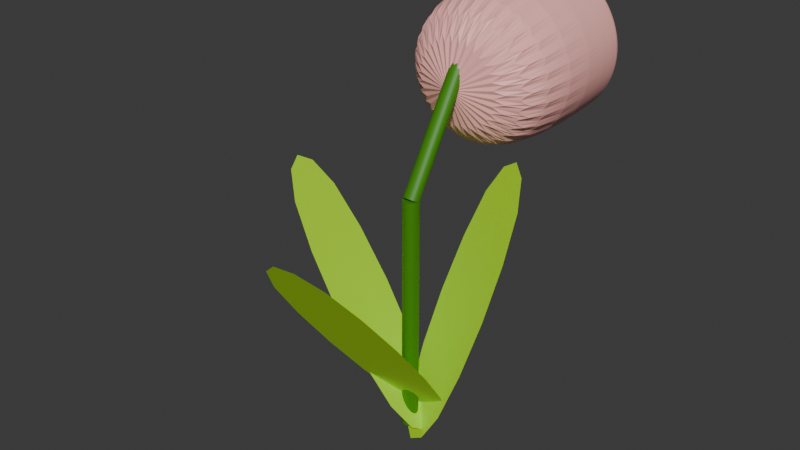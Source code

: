 # Source: plant_cinco.blend  (saved by Blender 4.4.32; exported with 4.5.12 LTS)
import bpy
from mathutils import Matrix  # noqa: F401  (used for matrix-valued properties, if any)

bpy.ops.wm.read_factory_settings(use_empty=True)
scene = bpy.context.scene
scene.name = 'Scene'

# ---- collections
col_collection = bpy.data.collections.new('Collection'); scene.collection.children.link(col_collection)

# ---- materials (node trees are filled in below, after node groups)
mat_material_001 = bpy.data.materials.new('Material.001')
mat_material_003 = bpy.data.materials.new('Material.003')
mat_material_002 = bpy.data.materials.new('Material.002')
mat_material_005 = bpy.data.materials.new('Material.005')
mat_material_004 = bpy.data.materials.new('Material.004')
mat_material_006 = bpy.data.materials.new('Material.006')
mat_material_007 = bpy.data.materials.new('Material.007')

# ---- material node trees
mat_material_001.use_nodes = True; mat_material_001.node_tree.nodes.clear()
_N = mat_material_001.node_tree.nodes; _L = mat_material_001.node_tree.links
n0 = _N.new('ShaderNodeBsdfPrincipled'); n0.name = 'Principled BSDF'; n0.location = (10, 300)
n0.inputs[0].default_value = (0.4287, 0.7991, 0.0, 1.0)
n0.inputs[2].default_value = 1.0
n1 = _N.new('ShaderNodeOutputMaterial'); n1.name = 'Material Output'; n1.location = (300, 300)
_L.new(n0.outputs[0], n1.inputs[0])
n1.is_active_output = True
mat_material_003.use_nodes = True; mat_material_003.node_tree.nodes.clear()
_N = mat_material_003.node_tree.nodes; _L = mat_material_003.node_tree.links
n0 = _N.new('ShaderNodeBsdfPrincipled'); n0.name = 'Principled BSDF'; n0.location = (10, 300)
n0.inputs[0].default_value = (0.4287, 0.7991, 0.0, 1.0)
n0.inputs[2].default_value = 1.0
n1 = _N.new('ShaderNodeOutputMaterial'); n1.name = 'Material Output'; n1.location = (300, 300)
_L.new(n0.outputs[0], n1.inputs[0])
n1.is_active_output = True
mat_material_002.use_nodes = True; mat_material_002.node_tree.nodes.clear()
_N = mat_material_002.node_tree.nodes; _L = mat_material_002.node_tree.links
n0 = _N.new('ShaderNodeBsdfPrincipled'); n0.name = 'Principled BSDF'; n0.location = (10, 300)
n0.inputs[0].default_value = (0.4287, 0.7991, 0.0, 1.0)
n0.inputs[2].default_value = 1.0
n1 = _N.new('ShaderNodeOutputMaterial'); n1.name = 'Material Output'; n1.location = (300, 300)
_L.new(n0.outputs[0], n1.inputs[0])
n1.is_active_output = True
mat_material_005.use_nodes = True; mat_material_005.node_tree.nodes.clear()
_N = mat_material_005.node_tree.nodes; _L = mat_material_005.node_tree.links
n0 = _N.new('ShaderNodeBsdfPrincipled'); n0.name = 'Principled BSDF'; n0.location = (10, 300)
n0.inputs[0].default_value = (1.0, 0.476, 0.4411, 1.0)
n1 = _N.new('ShaderNodeOutputMaterial'); n1.name = 'Material Output'; n1.location = (300, 300)
_L.new(n0.outputs[0], n1.inputs[0])
n1.is_active_output = True
mat_material_004.use_nodes = True; mat_material_004.node_tree.nodes.clear()
_N = mat_material_004.node_tree.nodes; _L = mat_material_004.node_tree.links
n0 = _N.new('ShaderNodeBsdfPrincipled'); n0.name = 'Principled BSDF'; n0.location = (10, 300)
n0.inputs[0].default_value = (0.8018, 0.7316, 0.0, 1.0)
n1 = _N.new('ShaderNodeOutputMaterial'); n1.name = 'Material Output'; n1.location = (300, 300)
_L.new(n0.outputs[0], n1.inputs[0])
n1.is_active_output = True
mat_material_006.use_nodes = True; mat_material_006.node_tree.nodes.clear()
_N = mat_material_006.node_tree.nodes; _L = mat_material_006.node_tree.links
n0 = _N.new('ShaderNodeBsdfPrincipled'); n0.name = 'Principled BSDF'; n0.location = (10, 300)
n0.inputs[0].default_value = (0.04672, 0.2445, 0.0, 1.0)
n1 = _N.new('ShaderNodeOutputMaterial'); n1.name = 'Material Output'; n1.location = (300, 300)
_L.new(n0.outputs[0], n1.inputs[0])
n1.is_active_output = True
mat_material_007.use_nodes = True; mat_material_007.node_tree.nodes.clear()
_N = mat_material_007.node_tree.nodes; _L = mat_material_007.node_tree.links
n0 = _N.new('ShaderNodeBsdfPrincipled'); n0.name = 'Principled BSDF'; n0.location = (10, 300)
n0.inputs[0].default_value = (0.04672, 0.2445, 0.0, 1.0)
n1 = _N.new('ShaderNodeOutputMaterial'); n1.name = 'Material Output'; n1.location = (300, 300)
_L.new(n0.outputs[0], n1.inputs[0])
n1.is_active_output = True

# ---- world
world_world = bpy.data.worlds.new('World'); scene.world = world_world
world_world.use_nodes = True; world_world.node_tree.nodes.clear()
_N = world_world.node_tree.nodes; _L = world_world.node_tree.links
n0 = _N.new('ShaderNodeOutputWorld'); n0.name = 'World Output'; n0.location = (300, 300)
n1 = _N.new('ShaderNodeBackground'); n1.name = 'Background'; n1.location = (10, 300)
n1.inputs[0].default_value = (0.05088, 0.05088, 0.05088, 1.0)
_L.new(n1.outputs[0], n0.inputs[0])
n0.is_active_output = True
world_world.color = (0.05088, 0.05088, 0.05088)
world_world.sun_shadow_jitter_overblur = 0.0

# ---- meshes
me_plane = bpy.data.meshes.new('Plane')
me_plane.from_pydata([(-1.0, -1.0, 0.0), (1.0, -1.0, 0.0), (-1.0, 1.0, 0.0), (1.0, 1.0, 0.0)], [], [(0, 1, 3, 2)])
_uv = me_plane.uv_layers.new(name='UVMap')
_uv.uv.foreach_set('vector', [0.0, 0.0, 1.0, 0.0, 1.0, 1.0, 0.0, 1.0])
me_plane.materials.append(mat_material_001)
me_plane.update()
me_plane_001 = bpy.data.meshes.new('Plane.001')
me_plane_001.from_pydata([(-1.0, -1.0, 0.0), (1.0, -1.0, 0.0), (-1.0, 1.0, 0.0), (1.0, 1.0, 0.0)], [], [(0, 1, 3, 2)])
_uv = me_plane_001.uv_layers.new(name='UVMap')
_uv.uv.foreach_set('vector', [0.0, 0.0, 1.0, 0.0, 1.0, 1.0, 0.0, 1.0])
me_plane_001.materials.append(mat_material_003)
me_plane_001.update()
me_plane_002 = bpy.data.meshes.new('Plane.002')
me_plane_002.from_pydata([(-1.0, -1.0, 0.0), (1.0, -1.0, 0.0), (-1.0, 1.0, 0.0), (1.0, 1.0, 0.0)], [], [(0, 1, 3, 2)])
_uv = me_plane_002.uv_layers.new(name='UVMap')
_uv.uv.foreach_set('vector', [0.0, 0.0, 1.0, 0.0, 1.0, 1.0, 0.0, 1.0])
me_plane_002.materials.append(mat_material_002)
me_plane_002.update()
me_cylinder = bpy.data.meshes.new('Cylinder')
me_cylinder.from_pydata([(0.0, 1.0, -1.0), (0.0, 0.8294, 1.0), (0.1951, 0.9808, -1.0), (0.1618, 0.8135, 1.0), (0.3827, 0.9239, -1.0), (0.3174, 0.7663, 1.0), (0.5556, 0.8315, -1.0), (0.4608, 0.6896, 1.0), (0.7071, 0.7071, -1.0), (0.5865, 0.5865, 1.0), (0.8315, 0.5556, -1.0), (0.6896, 0.4608, 1.0), (0.9239, 0.3827, -1.0), (0.7663, 0.3174, 1.0), (0.9808, 0.1951, -1.0), (0.8135, 0.1618, 1.0), (1.0, 0.0, -1.0), (0.8294, 0.0, 1.0), (0.9808, -0.1951, -1.0), (0.8135, -0.1618, 1.0), (0.9239, -0.3827, -1.0), (0.7663, -0.3174, 1.0), (0.8315, -0.5556, -1.0), (0.6896, -0.4608, 1.0), (0.7071, -0.7071, -1.0), (0.5865, -0.5865, 1.0), (0.5556, -0.8315, -1.0), (0.4608, -0.6896, 1.0), (0.3827, -0.9239, -1.0), (0.3174, -0.7663, 1.0), (0.1951, -0.9808, -1.0), (0.1618, -0.8135, 1.0), (0.0, -1.0, -1.0), (0.0, -0.8294, 1.0), (-0.1951, -0.9808, -1.0), (-0.1618, -0.8135, 1.0), (-0.3827, -0.9239, -1.0), (-0.3174, -0.7663, 1.0), (-0.5556, -0.8315, -1.0), (-0.4608, -0.6896, 1.0), (-0.7071, -0.7071, -1.0), (-0.5865, -0.5865, 1.0), (-0.8315, -0.5556, -1.0), (-0.6896, -0.4608, 1.0), (-0.9239, -0.3827, -1.0), (-0.7663, -0.3174, 1.0), (-0.9808, -0.1951, -1.0), (-0.8135, -0.1618, 1.0), (-1.0, 0.0, -1.0), (-0.8294, 0.0, 1.0), (-0.9808, 0.1951, -1.0), (-0.8135, 0.1618, 1.0), (-0.9239, 0.3827, -1.0), (-0.7663, 0.3174, 1.0), (-0.8315, 0.5556, -1.0), (-0.6896, 0.4608, 1.0), (-0.7071, 0.7071, -1.0), (-0.5865, 0.5865, 1.0), (-0.5556, 0.8315, -1.0), (-0.4608, 0.6896, 1.0), (-0.3827, 0.9239, -1.0), (-0.3174, 0.7663, 1.0), (-0.1951, 0.9808, -1.0), (-0.1618, 0.8135, 1.0), (0.1951, 0.9808, 1.0), (0.0, 1.0, 1.0), (0.3827, 0.9239, 1.0), (0.5556, 0.8315, 1.0), (0.7071, 0.7071, 1.0), (0.8315, 0.5556, 1.0), (0.9239, 0.3827, 1.0), (0.9808, 0.1951, 1.0), (1.0, 0.0, 1.0), (0.9808, -0.1951, 1.0), (0.9239, -0.3827, 1.0), (0.8315, -0.5556, 1.0), (0.7071, -0.7071, 1.0), (0.5556, -0.8315, 1.0), (0.3827, -0.9239, 1.0), (0.1951, -0.9808, 1.0), (0.0, -1.0, 1.0), (-0.1951, -0.9808, 1.0), (-0.3827, -0.9239, 1.0), (-0.5556, -0.8315, 1.0), (-0.7071, -0.7071, 1.0), (-0.8315, -0.5556, 1.0), (-0.9239, -0.3827, 1.0), (-0.9808, -0.1951, 1.0), (-1.0, 0.0, 1.0), (-0.9808, 0.1951, 1.0), (-0.9239, 0.3827, 1.0), (-0.8315, 0.5556, 1.0), (-0.7071, 0.7071, 1.0), (-0.5556, 0.8315, 1.0), (-0.3827, 0.9239, 1.0), (-0.1951, 0.9808, 1.0), (0.1951, 0.9808, 1.0), (0.0, 1.0, 1.0), (0.3827, 0.9239, 1.0), (0.5556, 0.8315, 1.0), (0.7071, 0.7071, 1.0), (0.8315, 0.5556, 1.0), (0.9239, 0.3827, 1.0), (0.9808, 0.1951, 1.0), (1.0, 0.0, 1.0), (0.9808, -0.1951, 1.0), (0.9239, -0.3827, 1.0), (0.8315, -0.5556, 1.0), (0.7071, -0.7071, 1.0), (0.5556, -0.8315, 1.0), (0.3827, -0.9239, 1.0), (0.1951, -0.9808, 1.0), (0.0, -1.0, 1.0), (-0.1951, -0.9808, 1.0), (-0.3827, -0.9239, 1.0), (-0.5556, -0.8315, 1.0), (-0.7071, -0.7071, 1.0), (-0.8315, -0.5556, 1.0), (-0.9239, -0.3827, 1.0), (-0.9808, -0.1951, 1.0), (-1.0, 0.0, 1.0), (-0.9808, 0.1951, 1.0), (-0.9239, 0.3827, 1.0), (-0.8315, 0.5556, 1.0), (-0.7071, 0.7071, 1.0), (-0.5556, 0.8315, 1.0), (-0.3827, 0.9239, 1.0), (-0.1951, 0.9808, 1.0), (0.1618, 0.8135, -0.214), (-3.37e-08, 0.8294, -0.214), (0.3174, 0.7663, -0.214), (0.4608, 0.6896, -0.214), (0.5865, 0.5865, -0.214), (0.6896, 0.4608, -0.214), (0.7663, 0.3174, -0.214), (0.8135, 0.1618, -0.214), (0.8294, 0.0, -0.214), (0.8135, -0.1618, -0.214), (0.7663, -0.3174, -0.214), (0.6896, -0.4608, -0.214), (0.5865, -0.5865, -0.214), (0.4608, -0.6896, -0.214), (0.3174, -0.7663, -0.214), (0.1618, -0.8135, -0.214), (-3.37e-08, -0.8294, -0.214), (-0.1618, -0.8135, -0.214), (-0.3174, -0.7663, -0.214), (-0.4608, -0.6896, -0.214), (-0.5865, -0.5865, -0.214), (-0.6896, -0.4608, -0.214), (-0.7663, -0.3174, -0.214), (-0.8135, -0.1618, -0.214), (-0.8294, 0.0, -0.214), (-0.8135, 0.1618, -0.214), (-0.7663, 0.3174, -0.214), (-0.6896, 0.4608, -0.214), (-0.5865, 0.5865, -0.214), (-0.4608, 0.6896, -0.214), (-0.3174, 0.7663, -0.214), (-0.1618, 0.8135, -0.214)], [], [(0, 65, 64, 2), (2, 64, 66, 4), (4, 66, 67, 6), (6, 67, 68, 8), (8, 68, 69, 10), (10, 69, 70, 12), (12, 70, 71, 14), (14, 71, 72, 16), (16, 72, 73, 18), (18, 73, 74, 20), (20, 74, 75, 22), (22, 75, 76, 24), (24, 76, 77, 26), (26, 77, 78, 28), (28, 78, 79, 30), (30, 79, 80, 32), (32, 80, 81, 34), (34, 81, 82, 36), (36, 82, 83, 38), (38, 83, 84, 40), (40, 84, 85, 42), (42, 85, 86, 44), (44, 86, 87, 46), (46, 87, 88, 48), (48, 88, 89, 50), (50, 89, 90, 52), (52, 90, 91, 54), (54, 91, 92, 56), (56, 92, 93, 58), (58, 93, 94, 60), (7, 5, 130, 131), (60, 94, 95, 62), (62, 95, 65, 0), (0, 2, 4, 6, 8, 10, 12, 14, 16, 18, 20, 22, 24, 26, 28, 30, 32, 34, 36, 38, 40, 42, 44, 46, 48, 50, 52, 54, 56, 58, 60, 62), (97, 96, 64, 65), (96, 98, 66, 64), (98, 99, 67, 66), (99, 100, 68, 67), (100, 101, 69, 68), (101, 102, 70, 69), (102, 103, 71, 70), (103, 104, 72, 71), (104, 105, 73, 72), (105, 106, 74, 73), (106, 107, 75, 74), (107, 108, 76, 75), (108, 109, 77, 76), (109, 110, 78, 77), (110, 111, 79, 78), (111, 112, 80, 79), (112, 113, 81, 80), (113, 114, 82, 81), (114, 115, 83, 82), (115, 116, 84, 83), (116, 117, 85, 84), (117, 118, 86, 85), (118, 119, 87, 86), (119, 120, 88, 87), (120, 121, 89, 88), (121, 122, 90, 89), (122, 123, 91, 90), (123, 124, 92, 91), (124, 125, 93, 92), (125, 126, 94, 93), (126, 127, 95, 94), (127, 97, 65, 95), (1, 3, 96, 97), (3, 5, 98, 96), (5, 7, 99, 98), (7, 9, 100, 99), (9, 11, 101, 100), (11, 13, 102, 101), (13, 15, 103, 102), (15, 17, 104, 103), (17, 19, 105, 104), (19, 21, 106, 105), (21, 23, 107, 106), (23, 25, 108, 107), (25, 27, 109, 108), (27, 29, 110, 109), (29, 31, 111, 110), (31, 33, 112, 111), (33, 35, 113, 112), (35, 37, 114, 113), (37, 39, 115, 114), (39, 41, 116, 115), (41, 43, 117, 116), (43, 45, 118, 117), (45, 47, 119, 118), (47, 49, 120, 119), (49, 51, 121, 120), (51, 53, 122, 121), (53, 55, 123, 122), (55, 57, 124, 123), (57, 59, 125, 124), (59, 61, 126, 125), (61, 63, 127, 126), (63, 1, 97, 127), (128, 129, 159, 158, 157, 156, 155, 154, 153, 152, 151, 150, 149, 148, 147, 146, 145, 144, 143, 142, 141, 140, 139, 138, 137, 136, 135, 134, 133, 132, 131, 130), (61, 59, 157, 158), (35, 33, 144, 145), (9, 7, 131, 132), (63, 61, 158, 159), (37, 35, 145, 146), (11, 9, 132, 133), (1, 63, 159, 129), (39, 37, 146, 147), (13, 11, 133, 134), (41, 39, 147, 148), (15, 13, 134, 135), (43, 41, 148, 149), (17, 15, 135, 136), (45, 43, 149, 150), (19, 17, 136, 137), (47, 45, 150, 151), (21, 19, 137, 138), (49, 47, 151, 152), (23, 21, 138, 139), (51, 49, 152, 153), (25, 23, 139, 140), (53, 51, 153, 154), (27, 25, 140, 141), (55, 53, 154, 155), (29, 27, 141, 142), (3, 1, 129, 128), (57, 55, 155, 156), (31, 29, 142, 143), (5, 3, 128, 130), (59, 57, 156, 157), (33, 31, 143, 144)])
_uv = me_cylinder.uv_layers.new(name='UVMap')
_uv.uv.foreach_set('vector', [1.0, 0.5, 1.0, 1.0, 0.9688, 1.0, 0.9688, 0.5, 0.9688, 0.5, 0.9688, 1.0, 0.9375, 1.0, 0.9375, 0.5, 0.9375, 0.5, 0.9375, 1.0, 0.9062, 1.0, 0.9062, 0.5, 0.9062, 0.5, 0.9062, 1.0, 0.875, 1.0, 0.875, 0.5, 0.875, 0.5, 0.875, 1.0, 0.8438, 1.0, 0.8438, 0.5, 0.8438, 0.5, 0.8438, 1.0, 0.8125, 1.0, 0.8125, 0.5, 0.8125, 0.5, 0.8125, 1.0, 0.7812, 1.0, 0.7812, 0.5, 0.7812, 0.5, 0.7812, 1.0, 0.75, 1.0, 0.75, 0.5, 0.75, 0.5, 0.75, 1.0, 0.7188, 1.0, 0.7188, 0.5, 0.7188, 0.5, 0.7188, 1.0, 0.6875, 1.0, 0.6875, 0.5, 0.6875, 0.5, 0.6875, 1.0, 0.6562, 1.0, 0.6562, 0.5, 0.6562, 0.5, 0.6562, 1.0, 0.625, 1.0, 0.625, 0.5, 0.625, 0.5, 0.625, 1.0, 0.5938, 1.0, 0.5938, 0.5, 0.5938, 0.5, 0.5938, 1.0, 0.5625, 1.0, 0.5625, 0.5, 0.5625, 0.5, 0.5625, 1.0, 0.5312, 1.0, 0.5312, 0.5, 0.5312, 0.5, 0.5312, 1.0, 0.5, 1.0, 0.5, 0.5, 0.5, 0.5, 0.5, 1.0, 0.4688, 1.0, 0.4688, 0.5, 0.4688, 0.5, 0.4688, 1.0, 0.4375, 1.0, 0.4375, 0.5, 0.4375, 0.5, 0.4375, 1.0, 0.4062, 1.0, 0.4062, 0.5, 0.4062, 0.5, 0.4062, 1.0, 0.375, 1.0, 0.375, 0.5, 0.375, 0.5, 0.375, 1.0, 0.3438, 1.0, 0.3438, 0.5, 0.3438, 0.5, 0.3438, 1.0, 0.3125, 1.0, 0.3125, 0.5, 0.3125, 0.5, 0.3125, 1.0, 0.2812, 1.0, 0.2812, 0.5, 0.2812, 0.5, 0.2812, 1.0, 0.25, 1.0, 0.25, 0.5, 0.25, 0.5, 0.25, 1.0, 0.2188, 1.0, 0.2188, 0.5, 0.2188, 0.5, 0.2188, 1.0, 0.1875, 1.0, 0.1875, 0.5, 0.1875, 0.5, 0.1875, 1.0, 0.1562, 1.0, 0.1562, 0.5, 0.1562, 0.5, 0.1562, 1.0, 0.125, 1.0, 0.125, 0.5, 0.125, 0.5, 0.125, 1.0, 0.09375, 1.0, 0.09375, 0.5, 0.09375, 0.5, 0.09375, 1.0, 0.0625, 1.0, 0.0625, 0.5, 0.3606, 0.4155, 0.3262, 0.4339, 0.3262, 0.4339, 0.3606, 0.4155, 0.0625, 0.5, 0.0625, 1.0, 0.03125, 1.0, 0.03125, 0.5, 0.03125, 0.5, 0.03125, 1.0, 0.0, 1.0, 0.0, 0.5, 0.75, 0.49, 0.7968, 0.4854, 0.8418, 0.4717, 0.8833, 0.4496, 0.9197, 0.4197, 0.9496, 0.3833, 0.9717, 0.3418, 0.9854, 0.2968, 0.99, 0.25, 0.9854, 0.2032, 0.9717, 0.1582, 0.9496, 0.1167, 0.9197, 0.08029, 0.8833, 0.05045, 0.8418, 0.02827, 0.7968, 0.01461, 0.75, 0.01, 0.7032, 0.01461, 0.6582, 0.02827, 0.6167, 0.05045, 0.5803, 0.08029, 0.5504, 0.1167, 0.5283, 0.1582, 0.5146, 0.2032, 0.51, 0.25, 0.5146, 0.2968, 0.5283, 0.3418, 0.5504, 0.3833, 0.5803, 0.4197, 0.6167, 0.4496, 0.6582, 0.4717, 0.7032, 0.4854, 0.25, 0.49, 0.2968, 0.4854, 0.2968, 0.4854, 0.25, 0.49, 0.2968, 0.4854, 0.3418, 0.4717, 0.3418, 0.4717, 0.2968, 0.4854, 0.3418, 0.4717, 0.3833, 0.4496, 0.3833, 0.4496, 0.3418, 0.4717, 0.3833, 0.4496, 0.4197, 0.4197, 0.4197, 0.4197, 0.3833, 0.4496, 0.4197, 0.4197, 0.4496, 0.3833, 0.4496, 0.3833, 0.4197, 0.4197, 0.4496, 0.3833, 0.4717, 0.3418, 0.4717, 0.3418, 0.4496, 0.3833, 0.4717, 0.3418, 0.4854, 0.2968, 0.4854, 0.2968, 0.4717, 0.3418, 0.4854, 0.2968, 0.49, 0.25, 0.49, 0.25, 0.4854, 0.2968, 0.49, 0.25, 0.4854, 0.2032, 0.4854, 0.2032, 0.49, 0.25, 0.4854, 0.2032, 0.4717, 0.1582, 0.4717, 0.1582, 0.4854, 0.2032, 0.4717, 0.1582, 0.4496, 0.1167, 0.4496, 0.1167, 0.4717, 0.1582, 0.4496, 0.1167, 0.4197, 0.08029, 0.4197, 0.08029, 0.4496, 0.1167, 0.4197, 0.08029, 0.3833, 0.05045, 0.3833, 0.05045, 0.4197, 0.08029, 0.3833, 0.05045, 0.3418, 0.02827, 0.3418, 0.02827, 0.3833, 0.05045, 0.3418, 0.02827, 0.2968, 0.01461, 0.2968, 0.01461, 0.3418, 0.02827, 0.2968, 0.01461, 0.25, 0.01, 0.25, 0.01, 0.2968, 0.01461, 0.25, 0.01, 0.2032, 0.01461, 0.2032, 0.01461, 0.25, 0.01, 0.2032, 0.01461, 0.1582, 0.02827, 0.1582, 0.02827, 0.2032, 0.01461, 0.1582, 0.02827, 0.1167, 0.05045, 0.1167, 0.05045, 0.1582, 0.02827, 0.1167, 0.05045, 0.08029, 0.08029, 0.08029, 0.08029, 0.1167, 0.05045, 0.08029, 0.08029, 0.05045, 0.1167, 0.05045, 0.1167, 0.08029, 0.08029, 0.05045, 0.1167, 0.02827, 0.1582, 0.02827, 0.1582, 0.05045, 0.1167, 0.02827, 0.1582, 0.01461, 0.2032, 0.01461, 0.2032, 0.02827, 0.1582, 0.01461, 0.2032, 0.01, 0.25, 0.01, 0.25, 0.01461, 0.2032, 0.01, 0.25, 0.01461, 0.2968, 0.01461, 0.2968, 0.01, 0.25, 0.01461, 0.2968, 0.02827, 0.3418, 0.02827, 0.3418, 0.01461, 0.2968, 0.02827, 0.3418, 0.05045, 0.3833, 0.05045, 0.3833, 0.02827, 0.3418, 0.05045, 0.3833, 0.08029, 0.4197, 0.08029, 0.4197, 0.05045, 0.3833, 0.08029, 0.4197, 0.1167, 0.4496, 0.1167, 0.4496, 0.08029, 0.4197, 0.1167, 0.4496, 0.1582, 0.4717, 0.1582, 0.4717, 0.1167, 0.4496, 0.1582, 0.4717, 0.2032, 0.4854, 0.2032, 0.4854, 0.1582, 0.4717, 0.2032, 0.4854, 0.25, 0.49, 0.25, 0.49, 0.2032, 0.4854, 0.25, 0.4491, 0.2888, 0.4452, 0.2968, 0.4854, 0.25, 0.49, 0.2888, 0.4452, 0.3262, 0.4339, 0.3418, 0.4717, 0.2968, 0.4854, 0.3262, 0.4339, 0.3606, 0.4155, 0.3833, 0.4496, 0.3418, 0.4717, 0.3606, 0.4155, 0.3908, 0.3908, 0.4197, 0.4197, 0.3833, 0.4496, 0.3908, 0.3908, 0.4155, 0.3606, 0.4496, 0.3833, 0.4197, 0.4197, 0.4155, 0.3606, 0.4339, 0.3262, 0.4717, 0.3418, 0.4496, 0.3833, 0.4339, 0.3262, 0.4452, 0.2888, 0.4854, 0.2968, 0.4717, 0.3418, 0.4452, 0.2888, 0.4491, 0.25, 0.49, 0.25, 0.4854, 0.2968, 0.4491, 0.25, 0.4452, 0.2112, 0.4854, 0.2032, 0.49, 0.25, 0.4452, 0.2112, 0.4339, 0.1738, 0.4717, 0.1582, 0.4854, 0.2032, 0.4339, 0.1738, 0.4155, 0.1394, 0.4496, 0.1167, 0.4717, 0.1582, 0.4155, 0.1394, 0.3908, 0.1092, 0.4197, 0.08029, 0.4496, 0.1167, 0.3908, 0.1092, 0.3606, 0.08449, 0.3833, 0.05045, 0.4197, 0.08029, 0.3606, 0.08449, 0.3262, 0.06609, 0.3418, 0.02827, 0.3833, 0.05045, 0.3262, 0.06609, 0.2888, 0.05476, 0.2968, 0.01461, 0.3418, 0.02827, 0.2888, 0.05476, 0.25, 0.05094, 0.25, 0.01, 0.2968, 0.01461, 0.25, 0.05094, 0.2112, 0.05476, 0.2032, 0.01461, 0.25, 0.01, 0.2112, 0.05476, 0.1738, 0.06609, 0.1582, 0.02827, 0.2032, 0.01461, 0.1738, 0.06609, 0.1394, 0.08449, 0.1167, 0.05045, 0.1582, 0.02827, 0.1394, 0.08449, 0.1092, 0.1092, 0.08029, 0.08029, 0.1167, 0.05045, 0.1092, 0.1092, 0.08449, 0.1394, 0.05045, 0.1167, 0.08029, 0.08029, 0.08449, 0.1394, 0.06609, 0.1738, 0.02827, 0.1582, 0.05045, 0.1167, 0.06609, 0.1738, 0.05476, 0.2112, 0.01461, 0.2032, 0.02827, 0.1582, 0.05476, 0.2112, 0.05094, 0.25, 0.01, 0.25, 0.01461, 0.2032, 0.05094, 0.25, 0.05476, 0.2888, 0.01461, 0.2968, 0.01, 0.25, 0.05476, 0.2888, 0.06609, 0.3262, 0.02827, 0.3418, 0.01461, 0.2968, 0.06609, 0.3262, 0.08449, 0.3606, 0.05045, 0.3833, 0.02827, 0.3418, 0.08449, 0.3606, 0.1092, 0.3908, 0.08029, 0.4197, 0.05045, 0.3833, 0.1092, 0.3908, 0.1394, 0.4155, 0.1167, 0.4496, 0.08029, 0.4197, 0.1394, 0.4155, 0.1738, 0.4339, 0.1582, 0.4717, 0.1167, 0.4496, 0.1738, 0.4339, 0.2112, 0.4452, 0.2032, 0.4854, 0.1582, 0.4717, 0.2112, 0.4452, 0.25, 0.4491, 0.25, 0.49, 0.2032, 0.4854, 0.2888, 0.4452, 0.25, 0.4491, 0.2112, 0.4452, 0.1738, 0.4339, 0.1394, 0.4155, 0.1092, 0.3908, 0.08449, 0.3606, 0.06609, 0.3262, 0.05476, 0.2888, 0.05094, 0.25, 0.05476, 0.2112, 0.06609, 0.1738, 0.08449, 0.1394, 0.1092, 0.1092, 0.1394, 0.08449, 0.1738, 0.06609, 0.2112, 0.05476, 0.25, 0.05094, 0.2888, 0.05476, 0.3262, 0.06609, 0.3606, 0.08449, 0.3908, 0.1092, 0.4155, 0.1394, 0.4339, 0.1738, 0.4452, 0.2112, 0.4491, 0.25, 0.4452, 0.2888, 0.4339, 0.3262, 0.4155, 0.3606, 0.3908, 0.3908, 0.3606, 0.4155, 0.3262, 0.4339, 0.1738, 0.4339, 0.1394, 0.4155, 0.1394, 0.4155, 0.1738, 0.4339, 0.2112, 0.05476, 0.25, 0.05094, 0.25, 0.05094, 0.2112, 0.05476, 0.3908, 0.3908, 0.3606, 0.4155, 0.3606, 0.4155, 0.3908, 0.3908, 0.2112, 0.4452, 0.1738, 0.4339, 0.1738, 0.4339, 0.2112, 0.4452, 0.1738, 0.06609, 0.2112, 0.05476, 0.2112, 0.05476, 0.1738, 0.06609, 0.4155, 0.3606, 0.3908, 0.3908, 0.3908, 0.3908, 0.4155, 0.3606, 0.25, 0.4491, 0.2112, 0.4452, 0.2112, 0.4452, 0.25, 0.4491, 0.1394, 0.08449, 0.1738, 0.06609, 0.1738, 0.06609, 0.1394, 0.08449, 0.4339, 0.3262, 0.4155, 0.3606, 0.4155, 0.3606, 0.4339, 0.3262, 0.1092, 0.1092, 0.1394, 0.08449, 0.1394, 0.08449, 0.1092, 0.1092, 0.4452, 0.2888, 0.4339, 0.3262, 0.4339, 0.3262, 0.4452, 0.2888, 0.08449, 0.1394, 0.1092, 0.1092, 0.1092, 0.1092, 0.08449, 0.1394, 0.4491, 0.25, 0.4452, 0.2888, 0.4452, 0.2888, 0.4491, 0.25, 0.06609, 0.1738, 0.08449, 0.1394, 0.08449, 0.1394, 0.06609, 0.1738, 0.4452, 0.2112, 0.4491, 0.25, 0.4491, 0.25, 0.4452, 0.2112, 0.05476, 0.2112, 0.06609, 0.1738, 0.06609, 0.1738, 0.05476, 0.2112, 0.4339, 0.1738, 0.4452, 0.2112, 0.4452, 0.2112, 0.4339, 0.1738, 0.05094, 0.25, 0.05476, 0.2112, 0.05476, 0.2112, 0.05094, 0.25, 0.4155, 0.1394, 0.4339, 0.1738, 0.4339, 0.1738, 0.4155, 0.1394, 0.05476, 0.2888, 0.05094, 0.25, 0.05094, 0.25, 0.05476, 0.2888, 0.3908, 0.1092, 0.4155, 0.1394, 0.4155, 0.1394, 0.3908, 0.1092, 0.06609, 0.3262, 0.05476, 0.2888, 0.05476, 0.2888, 0.06609, 0.3262, 0.3606, 0.08449, 0.3908, 0.1092, 0.3908, 0.1092, 0.3606, 0.08449, 0.08449, 0.3606, 0.06609, 0.3262, 0.06609, 0.3262, 0.08449, 0.3606, 0.3262, 0.06609, 0.3606, 0.08449, 0.3606, 0.08449, 0.3262, 0.06609, 0.2888, 0.4452, 0.25, 0.4491, 0.25, 0.4491, 0.2888, 0.4452, 0.1092, 0.3908, 0.08449, 0.3606, 0.08449, 0.3606, 0.1092, 0.3908, 0.2888, 0.05476, 0.3262, 0.06609, 0.3262, 0.06609, 0.2888, 0.05476, 0.3262, 0.4339, 0.2888, 0.4452, 0.2888, 0.4452, 0.3262, 0.4339, 0.1394, 0.4155, 0.1092, 0.3908, 0.1092, 0.3908, 0.1394, 0.4155, 0.25, 0.05094, 0.2888, 0.05476, 0.2888, 0.05476, 0.25, 0.05094])
me_cylinder.materials.append(mat_material_005)
me_cylinder.update()
me_icosphere = bpy.data.meshes.new('Icosphere')
me_icosphere.from_pydata([(0.0, 0.0, -1.0), (0.7236, -0.5257, -0.4472), (-0.2764, -0.8506, -0.4472), (-0.8944, 0.0, -0.4472), (-0.2764, 0.8506, -0.4472), (0.7236, 0.5257, -0.4472), (0.2764, -0.8506, 0.4472), (-0.7236, -0.5257, 0.4472), (-0.7236, 0.5257, 0.4472), (0.2764, 0.8506, 0.4472), (0.8944, 0.0, 0.4472), (0.0, 0.0, 1.0), (-0.1625, -0.5, -0.8507), (0.4253, -0.309, -0.8507), (0.2629, -0.809, -0.5257), (0.8506, 0.0, -0.5257), (0.4253, 0.309, -0.8507), (-0.5257, 0.0, -0.8507), (-0.6882, -0.5, -0.5257), (-0.1625, 0.5, -0.8507), (-0.6882, 0.5, -0.5257), (0.2629, 0.809, -0.5257), (0.9511, -0.309, 0.0), (0.9511, 0.309, 0.0), (0.0, -1.0, 0.0), (0.5878, -0.809, 0.0), (-0.9511, -0.309, 0.0), (-0.5878, -0.809, 0.0), (-0.5878, 0.809, 0.0), (-0.9511, 0.309, 0.0), (0.5878, 0.809, 0.0), (0.0, 1.0, 0.0), (0.6882, -0.5, 0.5257), (-0.2629, -0.809, 0.5257), (-0.8506, 0.0, 0.5257), (-0.2629, 0.809, 0.5257), (0.6882, 0.5, 0.5257), (0.1625, -0.5, 0.8507), (0.5257, 0.0, 0.8507), (-0.4253, -0.309, 0.8507), (-0.4253, 0.309, 0.8507), (0.1625, 0.5, 0.8507)], [], [(0, 13, 12), (1, 13, 15), (0, 12, 17), (0, 17, 19), (0, 19, 16), (1, 15, 22), (2, 14, 24), (3, 18, 26), (4, 20, 28), (5, 21, 30), (1, 22, 25), (2, 24, 27), (3, 26, 29), (4, 28, 31), (5, 30, 23), (6, 32, 37), (7, 33, 39), (8, 34, 40), (9, 35, 41), (10, 36, 38), (38, 41, 11), (38, 36, 41), (36, 9, 41), (41, 40, 11), (41, 35, 40), (35, 8, 40), (40, 39, 11), (40, 34, 39), (34, 7, 39), (39, 37, 11), (39, 33, 37), (33, 6, 37), (37, 38, 11), (37, 32, 38), (32, 10, 38), (23, 36, 10), (23, 30, 36), (30, 9, 36), (31, 35, 9), (31, 28, 35), (28, 8, 35), (29, 34, 8), (29, 26, 34), (26, 7, 34), (27, 33, 7), (27, 24, 33), (24, 6, 33), (25, 32, 6), (25, 22, 32), (22, 10, 32), (30, 31, 9), (30, 21, 31), (21, 4, 31), (28, 29, 8), (28, 20, 29), (20, 3, 29), (26, 27, 7), (26, 18, 27), (18, 2, 27), (24, 25, 6), (24, 14, 25), (14, 1, 25), (22, 23, 10), (22, 15, 23), (15, 5, 23), (16, 21, 5), (16, 19, 21), (19, 4, 21), (19, 20, 4), (19, 17, 20), (17, 3, 20), (17, 18, 3), (17, 12, 18), (12, 2, 18), (15, 16, 5), (15, 13, 16), (13, 0, 16), (12, 14, 2), (12, 13, 14), (13, 1, 14)])
_uv = me_icosphere.uv_layers.new(name='UVMap')
_uv.uv.foreach_set('vector', [0.1818, 0.0, 0.2273, 0.07873, 0.1364, 0.07873, 0.2727, 0.1575, 0.3182, 0.07873, 0.3636, 0.1575, 0.9091, 0.0, 0.9545, 0.07873, 0.8636, 0.07873, 0.7273, 0.0, 0.7727, 0.07873, 0.6818, 0.07873, 0.5455, 0.0, 0.5909, 0.07873, 0.5, 0.07873, 0.2727, 0.1575, 0.3636, 0.1575, 0.3182, 0.2362, 0.09091, 0.1575, 0.1818, 0.1575, 0.1364, 0.2362, 0.8182, 0.1575, 0.9091, 0.1575, 0.8636, 0.2362, 0.6364, 0.1575, 0.7273, 0.1575, 0.6818, 0.2362, 0.4545, 0.1575, 0.5455, 0.1575, 0.5, 0.2362, 0.2727, 0.1575, 0.3182, 0.2362, 0.2273, 0.2362, 0.09091, 0.1575, 0.1364, 0.2362, 0.04546, 0.2362, 0.8182, 0.1575, 0.8636, 0.2362, 0.7727, 0.2362, 0.6364, 0.1575, 0.6818, 0.2362, 0.5909, 0.2362, 0.4545, 0.1575, 0.5, 0.2362, 0.4091, 0.2362, 0.1818, 0.3149, 0.2727, 0.3149, 0.2273, 0.3937, 0.0, 0.3149, 0.09091, 0.3149, 0.04546, 0.3937, 0.7273, 0.3149, 0.8182, 0.3149, 0.7727, 0.3937, 0.5455, 0.3149, 0.6364, 0.3149, 0.5909, 0.3937, 0.3636, 0.3149, 0.4545, 0.3149, 0.4091, 0.3937, 0.4091, 0.3937, 0.5, 0.3937, 0.4545, 0.4724, 0.4091, 0.3937, 0.4545, 0.3149, 0.5, 0.3937, 0.4545, 0.3149, 0.5455, 0.3149, 0.5, 0.3937, 0.5909, 0.3937, 0.6818, 0.3937, 0.6364, 0.4724, 0.5909, 0.3937, 0.6364, 0.3149, 0.6818, 0.3937, 0.6364, 0.3149, 0.7273, 0.3149, 0.6818, 0.3937, 0.7727, 0.3937, 0.8636, 0.3937, 0.8182, 0.4724, 0.7727, 0.3937, 0.8182, 0.3149, 0.8636, 0.3937, 0.8182, 0.3149, 0.9091, 0.3149, 0.8636, 0.3937, 0.04546, 0.3937, 0.1364, 0.3937, 0.09091, 0.4724, 0.04546, 0.3937, 0.09091, 0.3149, 0.1364, 0.3937, 0.09091, 0.3149, 0.1818, 0.3149, 0.1364, 0.3937, 0.2273, 0.3937, 0.3182, 0.3937, 0.2727, 0.4724, 0.2273, 0.3937, 0.2727, 0.3149, 0.3182, 0.3937, 0.2727, 0.3149, 0.3636, 0.3149, 0.3182, 0.3937, 0.4091, 0.2362, 0.4545, 0.3149, 0.3636, 0.3149, 0.4091, 0.2362, 0.5, 0.2362, 0.4545, 0.3149, 0.5, 0.2362, 0.5455, 0.3149, 0.4545, 0.3149, 0.5909, 0.2362, 0.6364, 0.3149, 0.5455, 0.3149, 0.5909, 0.2362, 0.6818, 0.2362, 0.6364, 0.3149, 0.6818, 0.2362, 0.7273, 0.3149, 0.6364, 0.3149, 0.7727, 0.2362, 0.8182, 0.3149, 0.7273, 0.3149, 0.7727, 0.2362, 0.8636, 0.2362, 0.8182, 0.3149, 0.8636, 0.2362, 0.9091, 0.3149, 0.8182, 0.3149, 0.04546, 0.2362, 0.09091, 0.3149, 0.0, 0.3149, 0.04546, 0.2362, 0.1364, 0.2362, 0.09091, 0.3149, 0.1364, 0.2362, 0.1818, 0.3149, 0.09091, 0.3149, 0.2273, 0.2362, 0.2727, 0.3149, 0.1818, 0.3149, 0.2273, 0.2362, 0.3182, 0.2362, 0.2727, 0.3149, 0.3182, 0.2362, 0.3636, 0.3149, 0.2727, 0.3149, 0.5, 0.2362, 0.5909, 0.2362, 0.5455, 0.3149, 0.5, 0.2362, 0.5455, 0.1575, 0.5909, 0.2362, 0.5455, 0.1575, 0.6364, 0.1575, 0.5909, 0.2362, 0.6818, 0.2362, 0.7727, 0.2362, 0.7273, 0.3149, 0.6818, 0.2362, 0.7273, 0.1575, 0.7727, 0.2362, 0.7273, 0.1575, 0.8182, 0.1575, 0.7727, 0.2362, 0.8636, 0.2362, 0.9545, 0.2362, 0.9091, 0.3149, 0.8636, 0.2362, 0.9091, 0.1575, 0.9545, 0.2362, 0.9091, 0.1575, 1.0, 0.1575, 0.9545, 0.2362, 0.1364, 0.2362, 0.2273, 0.2362, 0.1818, 0.3149, 0.1364, 0.2362, 0.1818, 0.1575, 0.2273, 0.2362, 0.1818, 0.1575, 0.2727, 0.1575, 0.2273, 0.2362, 0.3182, 0.2362, 0.4091, 0.2362, 0.3636, 0.3149, 0.3182, 0.2362, 0.3636, 0.1575, 0.4091, 0.2362, 0.3636, 0.1575, 0.4545, 0.1575, 0.4091, 0.2362, 0.5, 0.07873, 0.5455, 0.1575, 0.4545, 0.1575, 0.5, 0.07873, 0.5909, 0.07873, 0.5455, 0.1575, 0.5909, 0.07873, 0.6364, 0.1575, 0.5455, 0.1575, 0.6818, 0.07873, 0.7273, 0.1575, 0.6364, 0.1575, 0.6818, 0.07873, 0.7727, 0.07873, 0.7273, 0.1575, 0.7727, 0.07873, 0.8182, 0.1575, 0.7273, 0.1575, 0.8636, 0.07873, 0.9091, 0.1575, 0.8182, 0.1575, 0.8636, 0.07873, 0.9545, 0.07873, 0.9091, 0.1575, 0.9545, 0.07873, 1.0, 0.1575, 0.9091, 0.1575, 0.3636, 0.1575, 0.4091, 0.07873, 0.4545, 0.1575, 0.3636, 0.1575, 0.3182, 0.07873, 0.4091, 0.07873, 0.3182, 0.07873, 0.3636, 0.0, 0.4091, 0.07873, 0.1364, 0.07873, 0.1818, 0.1575, 0.09091, 0.1575, 0.1364, 0.07873, 0.2273, 0.07873, 0.1818, 0.1575, 0.2273, 0.07873, 0.2727, 0.1575, 0.1818, 0.1575])
me_icosphere.materials.append(mat_material_004)
me_icosphere.update()
me_cylinder_001 = bpy.data.meshes.new('Cylinder.001')
me_cylinder_001.from_pydata([(0.0, 1.0, -1.0), (0.0, 1.0, 1.0), (0.1951, 0.9808, -1.0), (0.1951, 0.9808, 1.0), (0.3827, 0.9239, -1.0), (0.3827, 0.9239, 1.0), (0.5556, 0.8315, -1.0), (0.5556, 0.8315, 1.0), (0.7071, 0.7071, -1.0), (0.7071, 0.7071, 1.0), (0.8315, 0.5556, -1.0), (0.8315, 0.5556, 1.0), (0.9239, 0.3827, -1.0), (0.9239, 0.3827, 1.0), (0.9808, 0.1951, -1.0), (0.9808, 0.1951, 1.0), (1.0, 0.0, -1.0), (1.0, 0.0, 1.0), (0.9808, -0.1951, -1.0), (0.9808, -0.1951, 1.0), (0.9239, -0.3827, -1.0), (0.9239, -0.3827, 1.0), (0.8315, -0.5556, -1.0), (0.8315, -0.5556, 1.0), (0.7071, -0.7071, -1.0), (0.7071, -0.7071, 1.0), (0.5556, -0.8315, -1.0), (0.5556, -0.8315, 1.0), (0.3827, -0.9239, -1.0), (0.3827, -0.9239, 1.0), (0.1951, -0.9808, -1.0), (0.1951, -0.9808, 1.0), (0.0, -1.0, -1.0), (0.0, -1.0, 1.0), (-0.1951, -0.9808, -1.0), (-0.1951, -0.9808, 1.0), (-0.3827, -0.9239, -1.0), (-0.3827, -0.9239, 1.0), (-0.5556, -0.8315, -1.0), (-0.5556, -0.8315, 1.0), (-0.7071, -0.7071, -1.0), (-0.7071, -0.7071, 1.0), (-0.8315, -0.5556, -1.0), (-0.8315, -0.5556, 1.0), (-0.9239, -0.3827, -1.0), (-0.9239, -0.3827, 1.0), (-0.9808, -0.1951, -1.0), (-0.9808, -0.1951, 1.0), (-1.0, 0.0, -1.0), (-1.0, 0.0, 1.0), (-0.9808, 0.1951, -1.0), (-0.9808, 0.1951, 1.0), (-0.9239, 0.3827, -1.0), (-0.9239, 0.3827, 1.0), (-0.8315, 0.5556, -1.0), (-0.8315, 0.5556, 1.0), (-0.7071, 0.7071, -1.0), (-0.7071, 0.7071, 1.0), (-0.5556, 0.8315, -1.0), (-0.5556, 0.8315, 1.0), (-0.3827, 0.9239, -1.0), (-0.3827, 0.9239, 1.0), (-0.1951, 0.9808, -1.0), (-0.1951, 0.9808, 1.0)], [], [(0, 1, 3, 2), (2, 3, 5, 4), (4, 5, 7, 6), (6, 7, 9, 8), (8, 9, 11, 10), (10, 11, 13, 12), (12, 13, 15, 14), (14, 15, 17, 16), (16, 17, 19, 18), (18, 19, 21, 20), (20, 21, 23, 22), (22, 23, 25, 24), (24, 25, 27, 26), (26, 27, 29, 28), (28, 29, 31, 30), (30, 31, 33, 32), (32, 33, 35, 34), (34, 35, 37, 36), (36, 37, 39, 38), (38, 39, 41, 40), (40, 41, 43, 42), (42, 43, 45, 44), (44, 45, 47, 46), (46, 47, 49, 48), (48, 49, 51, 50), (50, 51, 53, 52), (52, 53, 55, 54), (54, 55, 57, 56), (56, 57, 59, 58), (58, 59, 61, 60), (3, 1, 63, 61, 59, 57, 55, 53, 51, 49, 47, 45, 43, 41, 39, 37, 35, 33, 31, 29, 27, 25, 23, 21, 19, 17, 15, 13, 11, 9, 7, 5), (60, 61, 63, 62), (62, 63, 1, 0), (0, 2, 4, 6, 8, 10, 12, 14, 16, 18, 20, 22, 24, 26, 28, 30, 32, 34, 36, 38, 40, 42, 44, 46, 48, 50, 52, 54, 56, 58, 60, 62)])
_uv = me_cylinder_001.uv_layers.new(name='UVMap')
_uv.uv.foreach_set('vector', [1.0, 0.5, 1.0, 1.0, 0.9688, 1.0, 0.9688, 0.5, 0.9688, 0.5, 0.9688, 1.0, 0.9375, 1.0, 0.9375, 0.5, 0.9375, 0.5, 0.9375, 1.0, 0.9062, 1.0, 0.9062, 0.5, 0.9062, 0.5, 0.9062, 1.0, 0.875, 1.0, 0.875, 0.5, 0.875, 0.5, 0.875, 1.0, 0.8438, 1.0, 0.8438, 0.5, 0.8438, 0.5, 0.8438, 1.0, 0.8125, 1.0, 0.8125, 0.5, 0.8125, 0.5, 0.8125, 1.0, 0.7812, 1.0, 0.7812, 0.5, 0.7812, 0.5, 0.7812, 1.0, 0.75, 1.0, 0.75, 0.5, 0.75, 0.5, 0.75, 1.0, 0.7188, 1.0, 0.7188, 0.5, 0.7188, 0.5, 0.7188, 1.0, 0.6875, 1.0, 0.6875, 0.5, 0.6875, 0.5, 0.6875, 1.0, 0.6562, 1.0, 0.6562, 0.5, 0.6562, 0.5, 0.6562, 1.0, 0.625, 1.0, 0.625, 0.5, 0.625, 0.5, 0.625, 1.0, 0.5938, 1.0, 0.5938, 0.5, 0.5938, 0.5, 0.5938, 1.0, 0.5625, 1.0, 0.5625, 0.5, 0.5625, 0.5, 0.5625, 1.0, 0.5312, 1.0, 0.5312, 0.5, 0.5312, 0.5, 0.5312, 1.0, 0.5, 1.0, 0.5, 0.5, 0.5, 0.5, 0.5, 1.0, 0.4688, 1.0, 0.4688, 0.5, 0.4688, 0.5, 0.4688, 1.0, 0.4375, 1.0, 0.4375, 0.5, 0.4375, 0.5, 0.4375, 1.0, 0.4062, 1.0, 0.4062, 0.5, 0.4062, 0.5, 0.4062, 1.0, 0.375, 1.0, 0.375, 0.5, 0.375, 0.5, 0.375, 1.0, 0.3438, 1.0, 0.3438, 0.5, 0.3438, 0.5, 0.3438, 1.0, 0.3125, 1.0, 0.3125, 0.5, 0.3125, 0.5, 0.3125, 1.0, 0.2812, 1.0, 0.2812, 0.5, 0.2812, 0.5, 0.2812, 1.0, 0.25, 1.0, 0.25, 0.5, 0.25, 0.5, 0.25, 1.0, 0.2188, 1.0, 0.2188, 0.5, 0.2188, 0.5, 0.2188, 1.0, 0.1875, 1.0, 0.1875, 0.5, 0.1875, 0.5, 0.1875, 1.0, 0.1562, 1.0, 0.1562, 0.5, 0.1562, 0.5, 0.1562, 1.0, 0.125, 1.0, 0.125, 0.5, 0.125, 0.5, 0.125, 1.0, 0.09375, 1.0, 0.09375, 0.5, 0.09375, 0.5, 0.09375, 1.0, 0.0625, 1.0, 0.0625, 0.5, 0.2968, 0.4854, 0.25, 0.49, 0.2032, 0.4854, 0.1582, 0.4717, 0.1167, 0.4496, 0.08029, 0.4197, 0.05045, 0.3833, 0.02827, 0.3418, 0.01461, 0.2968, 0.01, 0.25, 0.01461, 0.2032, 0.02827, 0.1582, 0.05045, 0.1167, 0.08029, 0.08029, 0.1167, 0.05045, 0.1582, 0.02827, 0.2032, 0.01461, 0.25, 0.01, 0.2968, 0.01461, 0.3418, 0.02827, 0.3833, 0.05045, 0.4197, 0.08029, 0.4496, 0.1167, 0.4717, 0.1582, 0.4854, 0.2032, 0.49, 0.25, 0.4854, 0.2968, 0.4717, 0.3418, 0.4496, 0.3833, 0.4197, 0.4197, 0.3833, 0.4496, 0.3418, 0.4717, 0.0625, 0.5, 0.0625, 1.0, 0.03125, 1.0, 0.03125, 0.5, 0.03125, 0.5, 0.03125, 1.0, 0.0, 1.0, 0.0, 0.5, 0.75, 0.49, 0.7968, 0.4854, 0.8418, 0.4717, 0.8833, 0.4496, 0.9197, 0.4197, 0.9496, 0.3833, 0.9717, 0.3418, 0.9854, 0.2968, 0.99, 0.25, 0.9854, 0.2032, 0.9717, 0.1582, 0.9496, 0.1167, 0.9197, 0.08029, 0.8833, 0.05045, 0.8418, 0.02827, 0.7968, 0.01461, 0.75, 0.01, 0.7032, 0.01461, 0.6582, 0.02827, 0.6167, 0.05045, 0.5803, 0.08029, 0.5504, 0.1167, 0.5283, 0.1582, 0.5146, 0.2032, 0.51, 0.25, 0.5146, 0.2968, 0.5283, 0.3418, 0.5504, 0.3833, 0.5803, 0.4197, 0.6167, 0.4496, 0.6582, 0.4717, 0.7032, 0.4854])
me_cylinder_001.materials.append(mat_material_006)
me_cylinder_001.update()
me_cylinder_002 = bpy.data.meshes.new('Cylinder.002')
me_cylinder_002.from_pydata([(0.0, 1.0, -1.0), (0.0, 1.0, 1.0), (0.1951, 0.9808, -1.0), (0.1951, 0.9808, 1.0), (0.3827, 0.9239, -1.0), (0.3827, 0.9239, 1.0), (0.5556, 0.8315, -1.0), (0.5556, 0.8315, 1.0), (0.7071, 0.7071, -1.0), (0.7071, 0.7071, 1.0), (0.8315, 0.5556, -1.0), (0.8315, 0.5556, 1.0), (0.9239, 0.3827, -1.0), (0.9239, 0.3827, 1.0), (0.9808, 0.1951, -1.0), (0.9808, 0.1951, 1.0), (1.0, 0.0, -1.0), (1.0, 0.0, 1.0), (0.9808, -0.1951, -1.0), (0.9808, -0.1951, 1.0), (0.9239, -0.3827, -1.0), (0.9239, -0.3827, 1.0), (0.8315, -0.5556, -1.0), (0.8315, -0.5556, 1.0), (0.7071, -0.7071, -1.0), (0.7071, -0.7071, 1.0), (0.5556, -0.8315, -1.0), (0.5556, -0.8315, 1.0), (0.3827, -0.9239, -1.0), (0.3827, -0.9239, 1.0), (0.1951, -0.9808, -1.0), (0.1951, -0.9808, 1.0), (0.0, -1.0, -1.0), (0.0, -1.0, 1.0), (-0.1951, -0.9808, -1.0), (-0.1951, -0.9808, 1.0), (-0.3827, -0.9239, -1.0), (-0.3827, -0.9239, 1.0), (-0.5556, -0.8315, -1.0), (-0.5556, -0.8315, 1.0), (-0.7071, -0.7071, -1.0), (-0.7071, -0.7071, 1.0), (-0.8315, -0.5556, -1.0), (-0.8315, -0.5556, 1.0), (-0.9239, -0.3827, -1.0), (-0.9239, -0.3827, 1.0), (-0.9808, -0.1951, -1.0), (-0.9808, -0.1951, 1.0), (-1.0, 0.0, -1.0), (-1.0, 0.0, 1.0), (-0.9808, 0.1951, -1.0), (-0.9808, 0.1951, 1.0), (-0.9239, 0.3827, -1.0), (-0.9239, 0.3827, 1.0), (-0.8315, 0.5556, -1.0), (-0.8315, 0.5556, 1.0), (-0.7071, 0.7071, -1.0), (-0.7071, 0.7071, 1.0), (-0.5556, 0.8315, -1.0), (-0.5556, 0.8315, 1.0), (-0.3827, 0.9239, -1.0), (-0.3827, 0.9239, 1.0), (-0.1951, 0.9808, -1.0), (-0.1951, 0.9808, 1.0)], [], [(0, 1, 3, 2), (2, 3, 5, 4), (4, 5, 7, 6), (6, 7, 9, 8), (8, 9, 11, 10), (10, 11, 13, 12), (12, 13, 15, 14), (14, 15, 17, 16), (16, 17, 19, 18), (18, 19, 21, 20), (20, 21, 23, 22), (22, 23, 25, 24), (24, 25, 27, 26), (26, 27, 29, 28), (28, 29, 31, 30), (30, 31, 33, 32), (32, 33, 35, 34), (34, 35, 37, 36), (36, 37, 39, 38), (38, 39, 41, 40), (40, 41, 43, 42), (42, 43, 45, 44), (44, 45, 47, 46), (46, 47, 49, 48), (48, 49, 51, 50), (50, 51, 53, 52), (52, 53, 55, 54), (54, 55, 57, 56), (56, 57, 59, 58), (58, 59, 61, 60), (3, 1, 63, 61, 59, 57, 55, 53, 51, 49, 47, 45, 43, 41, 39, 37, 35, 33, 31, 29, 27, 25, 23, 21, 19, 17, 15, 13, 11, 9, 7, 5), (60, 61, 63, 62), (62, 63, 1, 0), (0, 2, 4, 6, 8, 10, 12, 14, 16, 18, 20, 22, 24, 26, 28, 30, 32, 34, 36, 38, 40, 42, 44, 46, 48, 50, 52, 54, 56, 58, 60, 62)])
_uv = me_cylinder_002.uv_layers.new(name='UVMap')
_uv.uv.foreach_set('vector', [1.0, 0.5, 1.0, 1.0, 0.9688, 1.0, 0.9688, 0.5, 0.9688, 0.5, 0.9688, 1.0, 0.9375, 1.0, 0.9375, 0.5, 0.9375, 0.5, 0.9375, 1.0, 0.9062, 1.0, 0.9062, 0.5, 0.9062, 0.5, 0.9062, 1.0, 0.875, 1.0, 0.875, 0.5, 0.875, 0.5, 0.875, 1.0, 0.8438, 1.0, 0.8438, 0.5, 0.8438, 0.5, 0.8438, 1.0, 0.8125, 1.0, 0.8125, 0.5, 0.8125, 0.5, 0.8125, 1.0, 0.7812, 1.0, 0.7812, 0.5, 0.7812, 0.5, 0.7812, 1.0, 0.75, 1.0, 0.75, 0.5, 0.75, 0.5, 0.75, 1.0, 0.7188, 1.0, 0.7188, 0.5, 0.7188, 0.5, 0.7188, 1.0, 0.6875, 1.0, 0.6875, 0.5, 0.6875, 0.5, 0.6875, 1.0, 0.6562, 1.0, 0.6562, 0.5, 0.6562, 0.5, 0.6562, 1.0, 0.625, 1.0, 0.625, 0.5, 0.625, 0.5, 0.625, 1.0, 0.5938, 1.0, 0.5938, 0.5, 0.5938, 0.5, 0.5938, 1.0, 0.5625, 1.0, 0.5625, 0.5, 0.5625, 0.5, 0.5625, 1.0, 0.5312, 1.0, 0.5312, 0.5, 0.5312, 0.5, 0.5312, 1.0, 0.5, 1.0, 0.5, 0.5, 0.5, 0.5, 0.5, 1.0, 0.4688, 1.0, 0.4688, 0.5, 0.4688, 0.5, 0.4688, 1.0, 0.4375, 1.0, 0.4375, 0.5, 0.4375, 0.5, 0.4375, 1.0, 0.4062, 1.0, 0.4062, 0.5, 0.4062, 0.5, 0.4062, 1.0, 0.375, 1.0, 0.375, 0.5, 0.375, 0.5, 0.375, 1.0, 0.3438, 1.0, 0.3438, 0.5, 0.3438, 0.5, 0.3438, 1.0, 0.3125, 1.0, 0.3125, 0.5, 0.3125, 0.5, 0.3125, 1.0, 0.2812, 1.0, 0.2812, 0.5, 0.2812, 0.5, 0.2812, 1.0, 0.25, 1.0, 0.25, 0.5, 0.25, 0.5, 0.25, 1.0, 0.2188, 1.0, 0.2188, 0.5, 0.2188, 0.5, 0.2188, 1.0, 0.1875, 1.0, 0.1875, 0.5, 0.1875, 0.5, 0.1875, 1.0, 0.1562, 1.0, 0.1562, 0.5, 0.1562, 0.5, 0.1562, 1.0, 0.125, 1.0, 0.125, 0.5, 0.125, 0.5, 0.125, 1.0, 0.09375, 1.0, 0.09375, 0.5, 0.09375, 0.5, 0.09375, 1.0, 0.0625, 1.0, 0.0625, 0.5, 0.2968, 0.4854, 0.25, 0.49, 0.2032, 0.4854, 0.1582, 0.4717, 0.1167, 0.4496, 0.08029, 0.4197, 0.05045, 0.3833, 0.02827, 0.3418, 0.01461, 0.2968, 0.01, 0.25, 0.01461, 0.2032, 0.02827, 0.1582, 0.05045, 0.1167, 0.08029, 0.08029, 0.1167, 0.05045, 0.1582, 0.02827, 0.2032, 0.01461, 0.25, 0.01, 0.2968, 0.01461, 0.3418, 0.02827, 0.3833, 0.05045, 0.4197, 0.08029, 0.4496, 0.1167, 0.4717, 0.1582, 0.4854, 0.2032, 0.49, 0.25, 0.4854, 0.2968, 0.4717, 0.3418, 0.4496, 0.3833, 0.4197, 0.4197, 0.3833, 0.4496, 0.3418, 0.4717, 0.0625, 0.5, 0.0625, 1.0, 0.03125, 1.0, 0.03125, 0.5, 0.03125, 0.5, 0.03125, 1.0, 0.0, 1.0, 0.0, 0.5, 0.75, 0.49, 0.7968, 0.4854, 0.8418, 0.4717, 0.8833, 0.4496, 0.9197, 0.4197, 0.9496, 0.3833, 0.9717, 0.3418, 0.9854, 0.2968, 0.99, 0.25, 0.9854, 0.2032, 0.9717, 0.1582, 0.9496, 0.1167, 0.9197, 0.08029, 0.8833, 0.05045, 0.8418, 0.02827, 0.7968, 0.01461, 0.75, 0.01, 0.7032, 0.01461, 0.6582, 0.02827, 0.6167, 0.05045, 0.5803, 0.08029, 0.5504, 0.1167, 0.5283, 0.1582, 0.5146, 0.2032, 0.51, 0.25, 0.5146, 0.2968, 0.5283, 0.3418, 0.5504, 0.3833, 0.5803, 0.4197, 0.6167, 0.4496, 0.6582, 0.4717, 0.7032, 0.4854])
me_cylinder_002.materials.append(mat_material_007)
me_cylinder_002.update()

# ---- objects
ob_plane = bpy.data.objects.new('Plane', me_plane)
ob_plane_001 = bpy.data.objects.new('Plane.001', me_plane_001)
ob_plane_002 = bpy.data.objects.new('Plane.002', me_plane_002)
ob_cylinder = bpy.data.objects.new('Cylinder', me_cylinder)
ob_icosphere = bpy.data.objects.new('Icosphere', me_icosphere)
ob_cylinder_001 = bpy.data.objects.new('Cylinder.001', me_cylinder_001)
ob_cylinder_002 = bpy.data.objects.new('Cylinder.002', me_cylinder_002)

# ---- transforms, parenting, visibility, modifiers, constraints
ob_plane.location = (-0.1536, 0.0, 0.0)
ob_plane.rotation_euler = (0.0, 0.9952, 0.0)
ob_plane.scale = (0.4, 0.1, 1.0)
_m = ob_plane.modifiers.new('Subdivision', 'SUBSURF')
ob_plane_001.location = (0.06276, 0.1094, 0.0)
ob_plane_001.rotation_euler = (-0.0, 1.947, 1.179)
ob_plane_001.scale = (0.4, 0.1, 1.0)
_m = ob_plane_001.modifiers.new('Subdivision', 'SUBSURF')
ob_plane_002.location = (0.0, -0.1712, 0.0)
ob_plane_002.rotation_euler = (2.794, 2.238, 4.566)
ob_plane_002.scale = (0.4, 0.1, 1.0)
_m = ob_plane_002.modifiers.new('Subdivision', 'SUBSURF')
ob_cylinder.location = (-0.005664, 0.3188, 0.5319)
ob_cylinder.rotation_euler = (4.802, -0.0, 0.0)
ob_cylinder.scale = (0.2, 0.2, 0.2)
_m = ob_cylinder.modifiers.new('Subdivision', 'SUBSURF')
ob_icosphere.location = (-0.008282, 0.3344, 0.4982)
ob_icosphere.rotation_euler = (3.069, -0.0, 0.0)
ob_icosphere.scale = (0.1, 0.1, 0.1)
ob_cylinder_001.location = (0.0, -0.004301, 0.0)
ob_cylinder_001.scale = (0.02, 0.02, 0.3)
ob_cylinder_002.location = (0.0, 0.08975, 0.4539)
ob_cylinder_002.rotation_euler = (-0.5468, -0.0, 0.0)
ob_cylinder_002.scale = (0.02, 0.0175, 0.1817)

# ---- collection membership
col_collection.objects.link(ob_plane)
col_collection.objects.link(ob_plane_001)
col_collection.objects.link(ob_plane_002)
col_collection.objects.link(ob_cylinder)
col_collection.objects.link(ob_icosphere)
col_collection.objects.link(ob_cylinder_001)
col_collection.objects.link(ob_cylinder_002)

# ---- scene / render settings (as saved in the file)
scene.frame_start = 1; scene.frame_end = 250; scene.frame_set(1)
scene.render.engine = 'BLENDER_EEVEE_NEXT'
bpy.context.view_layer.update()

# ---- added for rendering (the .blend has no active camera and no usable light): camera, sun
cam_auto = bpy.data.cameras.new('AutoCamera')
cam_auto.lens = 50.0
cam_auto.sensor_width = 36.0
cam_auto.clip_end = 1000.0
ob_auto_camera = bpy.data.objects.new('AutoCamera', cam_auto)
scene.collection.objects.link(ob_auto_camera)
ob_auto_camera.location = (1.3907, -1.71139, 1.36503)
ob_auto_camera.rotation_euler = (1.09748, -7.21219e-08, 0.694738)
scene.camera = ob_auto_camera
light_auto_sun = bpy.data.lights.new('AutoSun', 'SUN')
light_auto_sun.energy = 3.0
light_auto_sun.angle = 0.0523599
ob_auto_sun = bpy.data.objects.new('AutoSun', light_auto_sun)
scene.collection.objects.link(ob_auto_sun)
ob_auto_sun.rotation_euler = (0.872665, 0.174533, 0.523599)
bpy.context.view_layer.update()
